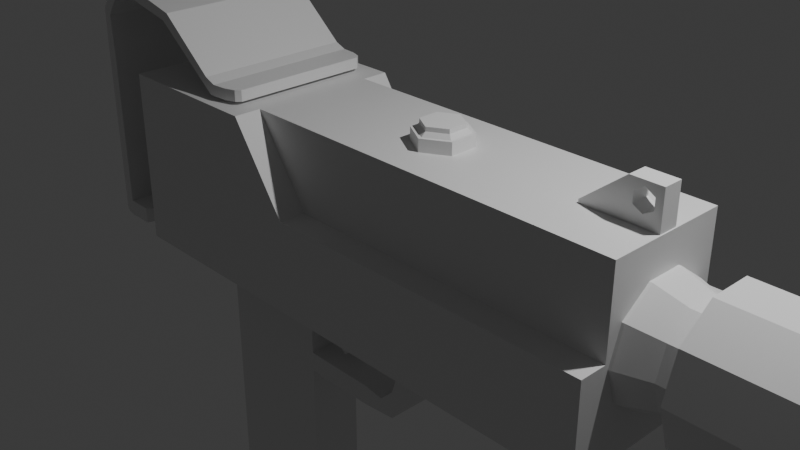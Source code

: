 # Source: pp.blend  (saved by Blender 4.4.32; exported with 4.5.12 LTS)
import bpy
from mathutils import Matrix  # noqa: F401  (used for matrix-valued properties, if any)

bpy.ops.wm.read_factory_settings(use_empty=True)
scene = bpy.context.scene
scene.name = 'Scene'

# ---- collections
col_collection = bpy.data.collections.new('Collection'); scene.collection.children.link(col_collection)

# ---- materials (node trees are filled in below, after node groups)
mat_material = bpy.data.materials.new('Material')
mat_material.alpha_threshold = 0.0
mat_material.roughness = 0.5
mat_material.line_color = (0.0, 0.0, 0.0, 1.0)

# ---- material node trees
mat_material.use_nodes = True; mat_material.node_tree.nodes.clear()
_N = mat_material.node_tree.nodes; _L = mat_material.node_tree.links
n0 = _N.new('ShaderNodeOutputMaterial'); n0.name = 'Material Output'; n0.location = (300, 300)
n1 = _N.new('ShaderNodeBsdfPrincipled'); n1.name = 'Principled BSDF'; n1.location = (10, 300)
n1.inputs[3].default_value = 1.45
_L.new(n1.outputs[0], n0.inputs[0])
n0.is_active_output = True

# ---- world
world_world = bpy.data.worlds.new('World'); scene.world = world_world
world_world.use_nodes = True; world_world.node_tree.nodes.clear()
_N = world_world.node_tree.nodes; _L = world_world.node_tree.links
n0 = _N.new('ShaderNodeOutputWorld'); n0.name = 'World Output'; n0.location = (300, 300)
n1 = _N.new('ShaderNodeBackground'); n1.name = 'Background'; n1.location = (10, 300)
n1.inputs[0].default_value = (0.05088, 0.05088, 0.05088, 1.0)
_L.new(n1.outputs[0], n0.inputs[0])
n0.is_active_output = True
world_world.color = (0.05088, 0.05088, 0.05088)
world_world.sun_shadow_jitter_overblur = 0.0

# ---- cameras
cam_camera = bpy.data.cameras.new('Camera')
cam_camera.clip_end = 100.0
cam_camera.ortho_scale = 7.314

# ---- lights
light_light = bpy.data.lights.new('Light', 'POINT')
light_light.energy = 1000.0
light_light.shadow_soft_size = 0.1

# ---- meshes
me_cube = bpy.data.meshes.new('Cube')
me_cube.from_pydata([(1.0, 1.0, -1.0), (1.0, -1.0, -1.0), (-1.0, 1.0, 1.0), (-1.0, 1.0, -1.0), (-1.0, -1.0, 1.0), (-1.0, -1.0, -1.0), (-0.4141, 1.0, 1.0), (1.0, 1.0, 0.06407), (-0.2151, 1.0, 0.06407), (1.0, -1.0, 0.05728), (-0.4234, -1.0, 1.0), (-0.2122, -1.0, 0.05728), (-0.4141, 0.6942, 1.0), (1.0, 0.6942, 1.0), (1.0, 0.6942, 0.06407), (-0.2151, 0.6942, 0.06407), (1.0, -0.6942, 1.0), (1.0, -0.6942, 0.05728), (-0.4234, -0.6942, 1.0), (-0.2122, -0.6942, 0.05728), (0.7341, -0.1081, 0.9135), (0.7341, 0.1081, 0.9135), (0.9962, -0.1081, 0.9135), (0.9962, -0.1081, 1.415), (0.9962, 0.1081, 0.9135), (0.9962, 0.1081, 1.415), (0.8852, -0.1081, 1.415), (0.7341, -0.1081, 1.037), (0.7341, 0.1081, 1.037), (0.8852, 0.1081, 1.415), (0.9041, 0.1081, 1.299), (0.9373, 0.1081, 1.359), (0.9462, 0.1081, 1.343), (0.9041, 0.1081, 1.179), (0.9373, 0.1081, 1.119), (0.9706, 0.1081, 1.299), (0.9706, 0.1081, 1.179), (0.9041, -0.1081, 1.179), (0.9373, -0.1081, 1.119), (0.9706, -0.1081, 1.299), (0.9706, -0.1081, 1.179), (0.9041, -0.1081, 1.299), (0.9373, -0.1081, 1.359), (0.9462, -0.1081, 1.343), (-1.0, 0.7574, -1.0), (-1.0, -0.7334, -1.0), (-1.0, 0.7574, -0.8408), (-1.0, -0.7334, -0.8408), (-1.107, 0.7574, -1.0), (-1.107, -0.7334, -1.0), (-1.107, 0.7574, -0.8408), (-1.107, -0.7334, -0.8408), (-1.13, 0.8974, -1.015), (-1.13, -0.8734, -1.015), (-1.13, 0.8974, -0.8262), (-1.13, -0.8734, -0.8262), (-1.227, 0.8974, -1.015), (-1.227, -0.8734, -1.015), (-1.227, 0.8974, -0.8262), (-1.227, -0.8734, -0.8262), (-1.267, 0.8974, -0.8262), (-1.267, -0.8734, -0.8262), (-1.227, 0.8974, 1.117), (-1.227, -0.8734, 1.117), (-1.267, 0.8974, 1.117), (-1.267, -0.8734, 1.117), (-1.232, 0.8974, 1.486), (-1.232, -0.8734, 1.486), (-1.263, 0.8974, 1.562), (-1.263, -0.8734, 1.562), (-1.183, 0.8974, 1.701), (-1.183, -0.8734, 1.701), (-1.195, 0.8974, 1.819), (-1.195, -0.8734, 1.819), (-1.097, 0.8974, 1.799), (-1.097, -0.8734, 1.799), (-1.089, 0.8974, 1.921), (-1.089, -0.8734, 1.921), (-0.8694, 0.8974, 1.657), (-0.8694, -0.8734, 1.657), (-0.8444, 0.8974, 1.754), (-0.8444, -0.8734, 1.754), (-0.6147, 0.8974, 1.038), (-0.6147, -0.8734, 1.038), (-1.227, 0.8974, -1.015), (-1.267, 0.8974, -0.9457), (-1.256, 0.8974, -0.9944), (-1.267, -0.8734, -0.9457), (-1.227, -0.8734, -1.015), (-1.256, -0.8734, -0.9944), (-0.5935, 0.8974, 1.039), (-0.4866, 0.7906, 1.042), (-0.5401, 0.8831, 1.04), (-0.501, 0.844, 1.041), (-0.4866, -0.7666, 1.042), (-0.5935, -0.8734, 1.039), (-0.501, -0.82, 1.041), (-0.5401, -0.8591, 1.04), (-0.487, 0.7906, 1.166), (-0.5938, 0.8974, 1.164), (-0.5013, 0.844, 1.166), (-0.5404, 0.8831, 1.165), (-0.5938, -0.8734, 1.164), (-0.487, -0.7666, 1.166), (-0.5404, -0.8591, 1.165), (-0.5013, -0.82, 1.166), (-0.6353, 0.8974, 1.215), (-0.5938, 0.8974, 1.164), (-0.6149, 0.8974, 1.107), (-0.5938, -0.8734, 1.164), (-0.6353, -0.8734, 1.215), (-0.6149, -0.8734, 1.107)], [], [(11, 10, 4, 5, 1, 9), (5, 4, 2, 3, 44, 46, 47, 45), (3, 0, 1, 5, 45, 44), (8, 7, 0, 3, 2, 6), (12, 6, 2, 4, 10, 18, 16, 13), (10, 11, 19, 18), (14, 15, 12, 13), (18, 19, 17, 16), (8, 6, 12, 15), (11, 9, 17, 19), (7, 8, 15, 14), (17, 9, 1, 0, 7, 14, 13, 16), (25, 29, 26, 23), (24, 25, 23, 22), (20, 27, 28, 21), (21, 24, 22, 20), (31, 29, 25, 32), (32, 25, 24, 21, 28, 29, 31, 30, 33, 34, 36, 35), (26, 29, 28, 27), (43, 23, 26, 42), (42, 26, 27, 20, 22, 23, 43, 39, 40, 38, 37, 41), (32, 35, 39, 43, 42, 31), (39, 35, 36, 40), (40, 36, 34, 38), (34, 33, 37, 38), (33, 30, 41, 37), (30, 31, 42, 41), (51, 50, 54, 55), (47, 46, 50, 51), (44, 45, 49, 48), (45, 47, 51, 49), (46, 44, 48, 50), (53, 55, 59, 57), (48, 49, 53, 52), (49, 51, 55, 53), (50, 48, 52, 54), (60, 61, 65, 64), (54, 52, 56, 58), (55, 54, 58, 59), (52, 53, 57, 56), (58, 56, 84, 86, 85, 60), (87, 61, 60, 85), (57, 59, 61, 87, 89, 88), (65, 63, 67, 69), (59, 58, 62, 63), (61, 59, 63, 65), (58, 60, 64, 62), (66, 68, 72, 70), (64, 65, 69, 68), (62, 64, 68, 66), (63, 62, 66, 67), (71, 70, 74, 75), (67, 66, 70, 71), (69, 67, 71, 73), (68, 69, 73, 72), (77, 75, 79, 81), (73, 71, 75, 77), (72, 73, 77, 76), (70, 72, 76, 74), (109, 111, 83, 95, 102), (76, 77, 81, 80), (74, 76, 80, 78), (75, 74, 78, 79), (78, 80, 106, 108, 82), (79, 78, 82, 83), (82, 108, 107, 99, 90), (107, 109, 102, 104, 105, 103, 98, 100, 101, 99), (81, 79, 83, 111, 110), (94, 91, 98, 103), (84, 88, 89, 86), (86, 89, 87, 85), (56, 57, 88, 84), (90, 99, 101, 92), (92, 101, 100, 93), (93, 100, 98, 91), (102, 95, 97, 104), (104, 97, 96, 105), (105, 96, 94, 103), (83, 82, 90, 92, 93, 91, 94, 96, 97, 95), (106, 107, 108), (109, 110, 111), (106, 110, 109, 107), (80, 81, 110, 106)])
_uv = me_cube.uv_layers.new(name='UVMap')
_uv.uv.foreach_set('vector', [0.5072, 0.9015, 0.625, 0.9279, 0.625, 1.0, 0.375, 1.0, 0.375, 0.75, 0.5072, 0.75, 0.375, 0.0, 0.625, 0.0, 0.625, 0.25, 0.375, 0.25, 0.375, 0.2197, 0.3949, 0.2197, 0.3949, 0.03333, 0.375, 0.03333, 0.125, 0.5, 0.375, 0.5, 0.375, 0.75, 0.125, 0.75, 0.125, 0.7167, 0.125, 0.5303, 0.508, 0.3481, 0.508, 0.5, 0.375, 0.5, 0.375, 0.25, 0.625, 0.25, 0.625, 0.3232, 0.625, 0.3232, 0.625, 0.3232, 0.625, 0.25, 0.625, 0.0, 0.625, 0.9279, 0.625, 0.9279, 0.625, 0.75, 0.625, 0.5, 0.625, 0.9279, 0.5072, 0.9015, 0.5072, 0.9015, 0.625, 0.9279, 0.508, 0.5, 0.508, 0.3481, 0.625, 0.3232, 0.625, 0.5, 0.625, 0.9279, 0.5072, 0.9015, 0.5072, 0.75, 0.625, 0.75, 0.508, 0.3481, 0.625, 0.3232, 0.625, 0.3232, 0.508, 0.3481, 0.5072, 0.9015, 0.5072, 0.75, 0.5072, 0.75, 0.5072, 0.9015, 0.508, 0.5, 0.508, 0.3481, 0.508, 0.3481, 0.508, 0.5, 0.5072, 0.75, 0.5072, 0.75, 0.375, 0.75, 0.375, 0.5, 0.508, 0.5, 0.508, 0.5, 0.625, 0.5, 0.625, 0.75, 0.625, 0.5, 0.7309, 0.5, 0.7309, 0.75, 0.625, 0.75, 0.375, 0.5, 0.625, 0.5, 0.625, 0.75, 0.375, 0.75, 0.375, 0.0, 0.5496, 0.0, 0.5496, 0.25, 0.375, 0.25, 0.125, 0.5, 0.375, 0.5, 0.375, 0.75, 0.125, 0.75, 0.6023, 0.4439, 0.625, 0.3941, 0.625, 0.5, 0.5948, 0.4523, 0.5948, 0.4523, 0.625, 0.5, 0.375, 0.5, 0.375, 0.25, 0.5496, 0.25, 0.625, 0.3941, 0.6023, 0.4439, 0.5837, 0.4122, 0.5319, 0.4122, 0.4924, 0.4439, 0.5135, 0.4756, 0.5714, 0.4756, 0.625, 0.0, 0.625, 0.25, 0.5496, 0.25, 0.5496, 0.0, 0.5948, 0.7977, 0.625, 0.75, 0.625, 0.8559, 0.6023, 0.8061, 0.6023, 0.8061, 0.625, 0.8559, 0.5496, 1.0, 0.375, 1.0, 0.375, 0.75, 0.625, 0.75, 0.5948, 0.7977, 0.5714, 0.7744, 0.5135, 0.7744, 0.4924, 0.8061, 0.5319, 0.8378, 0.5837, 0.8378, 0.9558, 0.7215, 0.8333, 0.7215, 0.8333, 0.7785, 0.9558, 0.7785, 1.0, 0.7785, 1.0, 0.7215, 0.8333, 0.7785, 0.8333, 0.7215, 0.6667, 0.7215, 0.6667, 0.7785, 0.6667, 0.7785, 0.6667, 0.7215, 0.5, 0.7215, 0.5, 0.7785, 0.5, 0.7215, 0.3333, 0.7215, 0.3333, 0.7785, 0.5, 0.7785, 0.3333, 0.7215, 0.1667, 0.7215, 0.1667, 0.7785, 0.3333, 0.7785, 0.1667, 0.7215, -8.941e-08, 0.7215, -8.941e-08, 0.7785, 0.1667, 0.7785, 0.3949, 0.03333, 0.3949, 0.2197, 0.3949, 0.2197, 0.3949, 0.03333, 0.3949, 0.03333, 0.3949, 0.2197, 0.3949, 0.2197, 0.3949, 0.03333, 0.125, 0.5303, 0.125, 0.7167, 0.125, 0.7167, 0.125, 0.5303, 0.375, 0.03333, 0.3949, 0.03333, 0.3949, 0.03333, 0.375, 0.03333, 0.3949, 0.2197, 0.375, 0.2197, 0.375, 0.2197, 0.3949, 0.2197, 0.375, 0.03333, 0.3949, 0.03333, 0.3949, 0.03333, 0.375, 0.03333, 0.125, 0.5303, 0.125, 0.7167, 0.125, 0.7167, 0.125, 0.5303, 0.375, 0.03333, 0.3949, 0.03333, 0.3949, 0.03333, 0.375, 0.03333, 0.3949, 0.2197, 0.375, 0.2197, 0.375, 0.2197, 0.3949, 0.2197, 0.3949, 0.2197, 0.3949, 0.03333, 0.3949, 0.03333, 0.3949, 0.2197, 0.3949, 0.2197, 0.375, 0.2197, 0.375, 0.2197, 0.3949, 0.2197, 0.3949, 0.03333, 0.3949, 0.2197, 0.3949, 0.2197, 0.3949, 0.03333, 0.125, 0.5303, 0.125, 0.7167, 0.125, 0.7167, 0.125, 0.5303, 0.3949, 0.2197, 0.375, 0.2197, 0.375, 0.2197, 0.3771, 0.2197, 0.3823, 0.2197, 0.3949, 0.2197, 0.3823, 0.03333, 0.3949, 0.03333, 0.3949, 0.2197, 0.3823, 0.2197, 0.375, 0.03333, 0.3949, 0.03333, 0.3949, 0.03333, 0.3823, 0.03333, 0.3771, 0.03333, 0.375, 0.03333, 0.3949, 0.03333, 0.3949, 0.03333, 0.3949, 0.03333, 0.3949, 0.03333, 0.3949, 0.03333, 0.3949, 0.2197, 0.3949, 0.2197, 0.3949, 0.03333, 0.3949, 0.03333, 0.3949, 0.03333, 0.3949, 0.03333, 0.3949, 0.03333, 0.3949, 0.2197, 0.3949, 0.2197, 0.3949, 0.2197, 0.3949, 0.2197, 0.3949, 0.2197, 0.3949, 0.2197, 0.3949, 0.2197, 0.3949, 0.2197, 0.3949, 0.2197, 0.3949, 0.03333, 0.3949, 0.03333, 0.3949, 0.2197, 0.3949, 0.2197, 0.3949, 0.2197, 0.3949, 0.2197, 0.3949, 0.2197, 0.3949, 0.03333, 0.3949, 0.2197, 0.3949, 0.2197, 0.3949, 0.03333, 0.3949, 0.03333, 0.3949, 0.2197, 0.3949, 0.2197, 0.3949, 0.03333, 0.3949, 0.03333, 0.3949, 0.2197, 0.3949, 0.2197, 0.3949, 0.03333, 0.3949, 0.03333, 0.3949, 0.03333, 0.3949, 0.03333, 0.3949, 0.03333, 0.3949, 0.2197, 0.3949, 0.03333, 0.3949, 0.03333, 0.3949, 0.2197, 0.3949, 0.03333, 0.3949, 0.03333, 0.3949, 0.03333, 0.3949, 0.03333, 0.3949, 0.03333, 0.3949, 0.03333, 0.3949, 0.03333, 0.3949, 0.03333, 0.3949, 0.2197, 0.3949, 0.03333, 0.3949, 0.03333, 0.3949, 0.2197, 0.3949, 0.2197, 0.3949, 0.2197, 0.3949, 0.2197, 0.3949, 0.2197, 0.3949, 0.03333, 0.3949, 0.03333, 0.3949, 0.03333, 0.3949, 0.03333, 0.3949, 0.03333, 0.3949, 0.2197, 0.3949, 0.03333, 0.3949, 0.03333, 0.3949, 0.2197, 0.3949, 0.2197, 0.3949, 0.2197, 0.3949, 0.2197, 0.3949, 0.2197, 0.3949, 0.03333, 0.3949, 0.2197, 0.3949, 0.2197, 0.3949, 0.03333, 0.3949, 0.2197, 0.3949, 0.2197, 0.3949, 0.2197, 0.3949, 0.2197, 0.3949, 0.2197, 0.3949, 0.03333, 0.3949, 0.2197, 0.3949, 0.2197, 0.3949, 0.03333, 0.3949, 0.2197, 0.3949, 0.2197, 0.3949, 0.2197, 0.3949, 0.2197, 0.3949, 0.2197, 0.3949, 0.2197, 0.3949, 0.03333, 0.3949, 0.03333, 0.3949, 0.03383, 0.3949, 0.03895, 0.3949, 0.04457, 0.3949, 0.2084, 0.3949, 0.2141, 0.3949, 0.2192, 0.3949, 0.2197, 0.3949, 0.03333, 0.3949, 0.03333, 0.3949, 0.03333, 0.3949, 0.03333, 0.3949, 0.03333, 0.3949, 0.04457, 0.3949, 0.2084, 0.3949, 0.2084, 0.3949, 0.04457, 0.125, 0.5303, 0.125, 0.7167, 0.125, 0.7167, 0.125, 0.5303, 0.375, 0.2197, 0.375, 0.03333, 0.3823, 0.03333, 0.3823, 0.2197, 0.125, 0.5303, 0.125, 0.7167, 0.125, 0.7167, 0.125, 0.5303, 0.3949, 0.2197, 0.3949, 0.2197, 0.3949, 0.2192, 0.3949, 0.2192, 0.3949, 0.2192, 0.3949, 0.2192, 0.3949, 0.2141, 0.3949, 0.2141, 0.3949, 0.2141, 0.3949, 0.2141, 0.3949, 0.2084, 0.3949, 0.2084, 0.3949, 0.03333, 0.3949, 0.03333, 0.3949, 0.03383, 0.3949, 0.03383, 0.3949, 0.03383, 0.3949, 0.03383, 0.3949, 0.03895, 0.3949, 0.03895, 0.3949, 0.03895, 0.3949, 0.03895, 0.3949, 0.04457, 0.3949, 0.04457, 0.3949, 0.03333, 0.3949, 0.2197, 0.3949, 0.2197, 0.3949, 0.2192, 0.3949, 0.2141, 0.3949, 0.2084, 0.3949, 0.04457, 0.3949, 0.03895, 0.3949, 0.03383, 0.3949, 0.03333, 0.3949, 0.2197, 0.3949, 0.2197, 0.3949, 0.2197, 0.3949, 0.03333, 0.3949, 0.03337, 0.3949, 0.03333, 0.3949, 0.2197, 0.3949, 0.03333, 0.3949, 0.03333, 0.3949, 0.2197, 0.3949, 0.2197, 0.3949, 0.03333, 0.3949, 0.03333, 0.3949, 0.2197])
me_cube.materials.append(mat_material)
me_cube.use_mirror_vertex_groups = False
me_cube.update()
me_cylinder_001 = bpy.data.meshes.new('Cylinder.001')
me_cylinder_001.from_pydata([(0.0, 1.193, -3.118), (-7.37e-08, 1.0, 3.38), (0.0, 1.193, -0.7319), (0.7011, 0.965, -3.118), (0.5878, 0.809, 3.38), (0.7011, 0.965, -0.7319), (1.134, 0.3686, -3.118), (0.9511, 0.309, 3.38), (1.134, 0.3686, -0.7319), (1.134, -0.3686, -3.118), (0.9511, -0.309, 3.38), (1.134, -0.3686, -0.7319), (0.7011, -0.965, -3.118), (0.7011, -0.965, -0.7319), (0.5878, -0.809, 3.38), (0.0, -1.193, -3.118), (0.0, -1.193, -0.7319), (-7.37e-08, -1.0, 3.38), (-0.7011, -0.965, -3.118), (-0.5878, -0.809, 3.38), (-0.7011, -0.965, -0.7319), (-1.134, -0.3686, -3.118), (-0.9511, -0.309, 3.38), (-1.134, -0.3686, -0.7319), (-1.134, 0.3686, -3.118), (-0.9511, 0.309, 3.38), (-1.134, 0.3686, -0.7319), (-0.7011, 0.965, -3.118), (-0.5878, 0.809, 3.38), (-0.7011, 0.965, -0.7319), (0.0, 1.0, 0.1421), (0.5878, 0.809, 0.1421), (0.9511, 0.309, 0.1421), (0.9511, -0.309, 0.1421), (0.5878, -0.809, 0.1421), (0.0, -1.0, 0.1421), (-0.5878, -0.809, 0.1421), (-0.9511, -0.309, 0.1421), (-0.9511, 0.309, 0.1421), (-0.5878, 0.809, 0.1421)], [], [(30, 1, 4, 31), (31, 4, 7, 32), (32, 7, 10, 33), (33, 10, 14, 34), (34, 14, 17, 35), (35, 17, 19, 36), (36, 19, 22, 37), (37, 22, 25, 38), (19, 17, 14, 10, 7, 4, 1, 28, 25, 22), (39, 28, 1, 30), (0, 2, 5, 3), (3, 5, 8, 6), (6, 8, 11, 9), (9, 11, 13, 12), (12, 13, 16, 15), (15, 16, 20, 18), (18, 20, 23, 21), (21, 23, 26, 24), (24, 26, 29, 27), (27, 29, 2, 0), (27, 0, 3, 6, 9, 12, 15, 18, 21, 24), (25, 28, 39, 38), (34, 35, 16, 13), (35, 36, 20, 16), (37, 23, 20, 36), (34, 13, 11, 33), (11, 8, 32, 33), (8, 5, 31, 32), (5, 2, 30, 31), (2, 29, 39, 30), (26, 38, 39, 29), (37, 38, 26, 23)])
_uv = me_cylinder_001.uv_layers.new(name='UVMap')
_uv.uv.foreach_set('vector', [1.0, 0.7855, 1.0, 1.0, 0.9, 1.0, 0.9, 0.7855, 0.9, 0.7855, 0.9, 1.0, 0.8, 1.0, 0.8, 0.7855, 0.8, 0.7855, 0.8, 1.0, 0.7, 1.0, 0.7, 0.7855, 0.7, 0.7855, 0.7, 1.0, 0.6, 1.0, 0.6, 0.7855, 0.6, 0.7855, 0.6, 1.0, 0.5, 1.0, 0.5, 0.7855, 0.5, 0.7855, 0.5, 1.0, 0.4, 1.0, 0.4, 0.7855, 0.4, 0.7855, 0.4, 1.0, 0.3, 1.0, 0.3, 0.7855, 0.3, 0.7855, 0.3, 1.0, 0.2, 1.0, 0.2, 0.7855, 0.1089, 0.05584, 0.25, 0.01, 0.3911, 0.05584, 0.4783, 0.1758, 0.4783, 0.3242, 0.3911, 0.4442, 0.25, 0.49, 0.1089, 0.4442, 0.02175, 0.3242, 0.02175, 0.1758, 0.1, 0.7855, 0.1, 1.0, -7.451e-08, 1.0, -7.451e-08, 0.7855, 1.0, 0.5, 1.0, 1.0, 0.9, 1.0, 0.9, 0.5, 0.9, 0.5, 0.9, 1.0, 0.8, 1.0, 0.8, 0.5, 0.8, 0.5, 0.8, 1.0, 0.7, 1.0, 0.7, 0.5, 0.7, 0.5, 0.7, 1.0, 0.6, 1.0, 0.6, 0.5, 0.6, 0.5, 0.6, 1.0, 0.5, 1.0, 0.5, 0.5, 0.5, 0.5, 0.5, 1.0, 0.4, 1.0, 0.4, 0.5, 0.4, 0.5, 0.4, 1.0, 0.3, 1.0, 0.3, 0.5, 0.3, 0.5, 0.3, 1.0, 0.2, 1.0, 0.2, 0.5, 0.2, 0.5, 0.2, 1.0, 0.1, 1.0, 0.1, 0.5, 0.1, 0.5, 0.1, 1.0, -7.451e-08, 1.0, -7.451e-08, 0.5, 0.6089, 0.4442, 0.75, 0.49, 0.8911, 0.4442, 0.9783, 0.3242, 0.9783, 0.1758, 0.8911, 0.05584, 0.75, 0.01, 0.6089, 0.05584, 0.5217, 0.1758, 0.5217, 0.3242, 0.2, 1.0, 0.1, 1.0, 0.1, 0.7855, 0.2, 0.7855, 0.6, 0.7855, 0.5, 0.7855, 0.5, 1.0, 0.6, 1.0, 0.5, 0.7855, 0.4, 0.7855, 0.4, 1.0, 0.5, 1.0, 0.3, 0.7855, 0.3, 1.0, 0.4, 1.0, 0.4, 0.7855, 0.6, 0.7855, 0.6, 1.0, 0.7, 1.0, 0.7, 0.7855, 0.7, 1.0, 0.8, 1.0, 0.8, 0.7855, 0.7, 0.7855, 0.8, 1.0, 0.9, 1.0, 0.9, 0.7855, 0.8, 0.7855, 0.9, 1.0, 1.0, 1.0, 1.0, 0.7855, 0.9, 0.7855, 1.0, 1.0, 0.1, 1.0, 0.1, 0.7855, 1.0, 0.7855, 0.2, 1.0, 0.2, 0.7855, 0.1, 0.7855, 0.1, 1.0, 0.3, 0.7855, 0.2, 0.7855, 0.2, 1.0, 0.3, 1.0])
me_cylinder_001.update()
me_cylinder_002 = bpy.data.meshes.new('Cylinder.002')
me_cylinder_002.from_pydata([(0.0, 1.0, -1.0), (0.0, 0.8482, 1.0), (0.5878, 0.809, -1.0), (0.4986, 0.6862, 1.0), (0.9511, 0.309, -1.0), (0.8067, 0.2621, 1.0), (0.9511, -0.309, -1.0), (0.8067, -0.2621, 1.0), (0.5878, -0.809, -1.0), (0.4986, -0.6862, 1.0), (0.0, -1.0, -1.0), (0.0, -0.8482, 1.0), (-0.5878, -0.809, -1.0), (-0.4986, -0.6862, 1.0), (-0.9511, -0.309, -1.0), (-0.8067, -0.2621, 1.0), (-0.9511, 0.309, -1.0), (-0.8067, 0.2621, 1.0), (-0.5878, 0.809, -1.0), (-0.4986, 0.6862, 1.0), (0.5878, 0.809, 1.0), (0.0, 1.0, 1.0), (0.9511, 0.309, 1.0), (0.9511, -0.309, 1.0), (0.5878, -0.809, 1.0), (0.0, -1.0, 1.0), (-0.5878, -0.809, 1.0), (-0.9511, -0.309, 1.0), (-0.9511, 0.309, 1.0), (-0.5878, 0.809, 1.0), (0.2603, 0.3583, 3.409), (2.11e-08, 0.4429, 3.409), (0.4212, 0.1369, 3.409), (0.4212, -0.1369, 3.409), (0.2603, -0.3583, 3.409), (2.11e-08, -0.4429, 3.409), (-0.2603, -0.3583, 3.409), (-0.4212, -0.1369, 3.409), (-0.4212, 0.1369, 3.409), (-0.2603, 0.3583, 3.409), (0.4986, 0.6862, 3.409), (2.11e-08, 0.8482, 3.409), (0.8067, 0.2621, 3.409), (0.8067, -0.2621, 3.409), (0.4986, -0.6862, 3.409), (2.11e-08, -0.8482, 3.409), (-0.4986, -0.6862, 3.409), (-0.8067, -0.2621, 3.409), (-0.8067, 0.2621, 3.409), (-0.4986, 0.6862, 3.409), (0.2603, 0.3583, 2.194), (2.11e-08, 0.4429, 2.194), (0.4212, 0.1369, 2.194), (0.4212, -0.1369, 2.194), (0.2603, -0.3583, 2.194), (2.11e-08, -0.4429, 2.194), (-0.2603, -0.3583, 2.194), (-0.4212, -0.1369, 2.194), (-0.4212, 0.1369, 2.194), (-0.2603, 0.3583, 2.194)], [], [(0, 21, 20, 2), (2, 20, 22, 4), (4, 22, 23, 6), (6, 23, 24, 8), (8, 24, 25, 10), (10, 25, 26, 12), (12, 26, 27, 14), (14, 27, 28, 16), (3, 1, 41, 40), (16, 28, 29, 18), (18, 29, 21, 0), (0, 2, 4, 6, 8, 10, 12, 14, 16, 18), (1, 3, 20, 21), (3, 5, 22, 20), (5, 7, 23, 22), (7, 9, 24, 23), (9, 11, 25, 24), (11, 13, 26, 25), (13, 15, 27, 26), (15, 17, 28, 27), (17, 19, 29, 28), (19, 1, 21, 29), (36, 35, 55, 56), (17, 15, 47, 48), (11, 9, 44, 45), (5, 3, 40, 42), (19, 17, 48, 49), (13, 11, 45, 46), (7, 5, 42, 43), (1, 19, 49, 41), (15, 13, 46, 47), (9, 7, 43, 44), (31, 30, 40, 41), (30, 32, 42, 40), (32, 33, 43, 42), (33, 34, 44, 43), (34, 35, 45, 44), (35, 36, 46, 45), (36, 37, 47, 46), (37, 38, 48, 47), (38, 39, 49, 48), (39, 31, 41, 49), (50, 51, 59, 58, 57, 56, 55, 54, 53, 52), (33, 32, 52, 53), (31, 39, 59, 51), (37, 36, 56, 57), (34, 33, 53, 54), (30, 31, 51, 50), (38, 37, 57, 58), (35, 34, 54, 55), (32, 30, 50, 52), (39, 38, 58, 59)])
_uv = me_cylinder_002.uv_layers.new(name='UVMap')
_uv.uv.foreach_set('vector', [1.0, 0.5, 1.0, 1.0, 0.9, 1.0, 0.9, 0.5, 0.9, 0.5, 0.9, 1.0, 0.8, 1.0, 0.8, 0.5, 0.8, 0.5, 0.8, 1.0, 0.7, 1.0, 0.7, 0.5, 0.7, 0.5, 0.7, 1.0, 0.6, 1.0, 0.6, 0.5, 0.6, 0.5, 0.6, 1.0, 0.5, 1.0, 0.5, 0.5, 0.5, 0.5, 0.5, 1.0, 0.4, 1.0, 0.4, 0.5, 0.4, 0.5, 0.4, 1.0, 0.3, 1.0, 0.3, 0.5, 0.3, 0.5, 0.3, 1.0, 0.2, 1.0, 0.2, 0.5, 0.3697, 0.4147, 0.25, 0.4536, 0.25, 0.4536, 0.3697, 0.4147, 0.2, 0.5, 0.2, 1.0, 0.1, 1.0, 0.1, 0.5, 0.1, 0.5, 0.1, 1.0, -7.451e-08, 1.0, -7.451e-08, 0.5, 0.75, 0.49, 0.8911, 0.4442, 0.9783, 0.3242, 0.9783, 0.1758, 0.8911, 0.05584, 0.75, 0.01, 0.6089, 0.05584, 0.5217, 0.1758, 0.5217, 0.3242, 0.6089, 0.4442, 0.25, 0.4536, 0.3697, 0.4147, 0.3911, 0.4442, 0.25, 0.49, 0.3697, 0.4147, 0.4436, 0.3129, 0.4783, 0.3242, 0.3911, 0.4442, 0.4436, 0.3129, 0.4436, 0.1871, 0.4783, 0.1758, 0.4783, 0.3242, 0.4436, 0.1871, 0.3697, 0.08531, 0.3911, 0.05584, 0.4783, 0.1758, 0.3697, 0.08531, 0.25, 0.04643, 0.25, 0.01, 0.3911, 0.05584, 0.25, 0.04643, 0.1303, 0.08531, 0.1089, 0.05584, 0.25, 0.01, 0.1303, 0.08531, 0.0564, 0.1871, 0.02175, 0.1758, 0.1089, 0.05584, 0.0564, 0.1871, 0.0564, 0.3129, 0.02175, 0.3242, 0.02175, 0.1758, 0.0564, 0.3129, 0.1303, 0.4147, 0.1089, 0.4442, 0.02175, 0.3242, 0.1303, 0.4147, 0.25, 0.4536, 0.25, 0.49, 0.1089, 0.4442, 0.1875, 0.164, 0.25, 0.1437, 0.25, 0.1437, 0.1875, 0.164, 0.0564, 0.3129, 0.0564, 0.1871, 0.0564, 0.1871, 0.0564, 0.3129, 0.25, 0.04643, 0.3697, 0.08531, 0.3697, 0.08531, 0.25, 0.04643, 0.4436, 0.3129, 0.3697, 0.4147, 0.3697, 0.4147, 0.4436, 0.3129, 0.1303, 0.4147, 0.0564, 0.3129, 0.0564, 0.3129, 0.1303, 0.4147, 0.1303, 0.08531, 0.25, 0.04643, 0.25, 0.04643, 0.1303, 0.08531, 0.4436, 0.1871, 0.4436, 0.3129, 0.4436, 0.3129, 0.4436, 0.1871, 0.25, 0.4536, 0.1303, 0.4147, 0.1303, 0.4147, 0.25, 0.4536, 0.0564, 0.1871, 0.1303, 0.08531, 0.1303, 0.08531, 0.0564, 0.1871, 0.3697, 0.08531, 0.4436, 0.1871, 0.4436, 0.1871, 0.3697, 0.08531, 0.25, 0.3563, 0.3125, 0.336, 0.3697, 0.4147, 0.25, 0.4536, 0.3125, 0.336, 0.3511, 0.2828, 0.4436, 0.3129, 0.3697, 0.4147, 0.3511, 0.2828, 0.3511, 0.2172, 0.4436, 0.1871, 0.4436, 0.3129, 0.3511, 0.2172, 0.3125, 0.164, 0.3697, 0.08531, 0.4436, 0.1871, 0.3125, 0.164, 0.25, 0.1437, 0.25, 0.04643, 0.3697, 0.08531, 0.25, 0.1437, 0.1875, 0.164, 0.1303, 0.08531, 0.25, 0.04643, 0.1875, 0.164, 0.1489, 0.2172, 0.0564, 0.1871, 0.1303, 0.08531, 0.1489, 0.2172, 0.1489, 0.2828, 0.0564, 0.3129, 0.0564, 0.1871, 0.1489, 0.2828, 0.1875, 0.336, 0.1303, 0.4147, 0.0564, 0.3129, 0.1875, 0.336, 0.25, 0.3563, 0.25, 0.4536, 0.1303, 0.4147, 0.3125, 0.336, 0.25, 0.3563, 0.1875, 0.336, 0.1489, 0.2828, 0.1489, 0.2172, 0.1875, 0.164, 0.25, 0.1437, 0.3125, 0.164, 0.3511, 0.2172, 0.3511, 0.2828, 0.3511, 0.2172, 0.3511, 0.2828, 0.3511, 0.2828, 0.3511, 0.2172, 0.25, 0.3563, 0.1875, 0.336, 0.1875, 0.336, 0.25, 0.3563, 0.1489, 0.2172, 0.1875, 0.164, 0.1875, 0.164, 0.1489, 0.2172, 0.3125, 0.164, 0.3511, 0.2172, 0.3511, 0.2172, 0.3125, 0.164, 0.3125, 0.336, 0.25, 0.3563, 0.25, 0.3563, 0.3125, 0.336, 0.1489, 0.2828, 0.1489, 0.2172, 0.1489, 0.2172, 0.1489, 0.2828, 0.25, 0.1437, 0.3125, 0.164, 0.3125, 0.164, 0.25, 0.1437, 0.3511, 0.2828, 0.3125, 0.336, 0.3125, 0.336, 0.3511, 0.2828, 0.1875, 0.336, 0.1489, 0.2828, 0.1489, 0.2828, 0.1875, 0.336])
me_cylinder_002.update()
me_cylinder_003 = bpy.data.meshes.new('Cylinder.003')
me_cylinder_003.from_pydata([(0.0, 0.32, -0.26), (0.2771, 0.16, -0.26), (0.2771, -0.16, -0.26), (0.0, -0.32, -0.26), (-0.2771, -0.16, -0.26), (-0.2771, 0.16, -0.26), (0.2771, 0.16, 0.26), (0.0, 0.32, 0.26), (0.2771, -0.16, 0.26), (0.0, -0.32, 0.26), (-0.2771, -0.16, 0.26), (-0.2771, 0.16, 0.26), (0.1998, 0.1154, 0.3523), (1.243e-09, 0.2307, 0.3523), (0.1998, -0.1154, 0.3523), (1.243e-09, -0.2307, 0.3523), (-0.1998, -0.1154, 0.3523), (-0.1998, 0.1154, 0.3523), (0.0, 0.2828, 0.26), (6.075e-10, 0.2307, 0.3051), (0.1998, 0.1154, 0.3051), (0.2449, 0.1414, 0.26), (0.1998, -0.1154, 0.3051), (0.2449, -0.1414, 0.26), (6.075e-10, -0.2307, 0.3051), (0.0, -0.2828, 0.26), (-0.1998, -0.1154, 0.3051), (-0.2449, -0.1414, 0.26), (-0.1998, 0.1154, 0.3051), (-0.2449, 0.1414, 0.26)], [], [(0, 7, 6, 1), (1, 6, 8, 2), (2, 8, 9, 3), (3, 9, 10, 4), (24, 22, 14, 15), (4, 10, 11, 5), (5, 11, 7, 0), (0, 1, 2, 3, 4, 5), (19, 28, 17, 13), (22, 20, 12, 14), (26, 24, 15, 16), (28, 26, 16, 17), (21, 23, 8, 6), (12, 13, 17, 16, 15, 14), (27, 29, 11, 10), (23, 25, 9, 8), (18, 21, 6, 7), (29, 18, 7, 11), (25, 27, 10, 9), (21, 18, 19, 20), (23, 21, 20, 22), (25, 23, 22, 24), (27, 25, 24, 26), (29, 27, 26, 28), (18, 29, 28, 19), (20, 19, 13, 12)])
_uv = me_cylinder_003.uv_layers.new(name='UVMap')
_uv.uv.foreach_set('vector', [1.0, 0.5, 1.0, 1.0, 0.8333, 1.0, 0.8333, 0.5, 0.8333, 0.5, 0.8333, 1.0, 0.6667, 1.0, 0.6667, 0.5, 0.6667, 0.5, 0.6667, 1.0, 0.5, 1.0, 0.5, 0.5, 0.5, 0.5, 0.5, 1.0, 0.3333, 1.0, 0.3333, 0.5, 0.25, 0.07694, 0.3999, 0.1635, 0.3999, 0.1635, 0.25, 0.07694, 0.3333, 0.5, 0.3333, 1.0, 0.1667, 1.0, 0.1667, 0.5, 0.1667, 0.5, 0.1667, 1.0, -8.941e-08, 1.0, -8.941e-08, 0.5, 0.75, 0.49, 0.9578, 0.37, 0.9578, 0.13, 0.75, 0.01, 0.5422, 0.13, 0.5422, 0.37, 0.25, 0.4231, 0.1001, 0.3365, 0.1001, 0.3365, 0.25, 0.4231, 0.3999, 0.1635, 0.3999, 0.3365, 0.3999, 0.3365, 0.3999, 0.1635, 0.1001, 0.1635, 0.25, 0.07694, 0.25, 0.07694, 0.1001, 0.1635, 0.1001, 0.3365, 0.1001, 0.1635, 0.1001, 0.1635, 0.1001, 0.3365, 0.4337, 0.3561, 0.4337, 0.1439, 0.4578, 0.13, 0.4578, 0.37, 0.3999, 0.3365, 0.25, 0.4231, 0.1001, 0.3365, 0.1001, 0.1635, 0.25, 0.07694, 0.3999, 0.1635, 0.06629, 0.1439, 0.06629, 0.3561, 0.04215, 0.37, 0.04215, 0.13, 0.4337, 0.1439, 0.25, 0.03787, 0.25, 0.01, 0.4578, 0.13, 0.25, 0.4621, 0.4337, 0.3561, 0.4578, 0.37, 0.25, 0.49, 0.06629, 0.3561, 0.25, 0.4621, 0.25, 0.49, 0.04215, 0.37, 0.25, 0.03787, 0.06629, 0.1439, 0.04215, 0.13, 0.25, 0.01, 0.4337, 0.3561, 0.25, 0.4621, 0.25, 0.4231, 0.3999, 0.3365, 0.4337, 0.1439, 0.4337, 0.3561, 0.3999, 0.3365, 0.3999, 0.1635, 0.25, 0.03787, 0.4337, 0.1439, 0.3999, 0.1635, 0.25, 0.07694, 0.06629, 0.1439, 0.25, 0.03787, 0.25, 0.07694, 0.1001, 0.1635, 0.06629, 0.3561, 0.06629, 0.1439, 0.1001, 0.1635, 0.1001, 0.3365, 0.25, 0.4621, 0.06629, 0.3561, 0.1001, 0.3365, 0.25, 0.4231, 0.3999, 0.3365, 0.25, 0.4231, 0.25, 0.4231, 0.3999, 0.3365])
me_cylinder_003.update()
me_cube_001 = bpy.data.meshes.new('Cube.001')
me_cube_001.from_pydata([(-0.4624, -0.4032, -0.56), (-0.56, -0.56, 0.56), (-0.4624, 0.4032, -0.56), (-0.56, 0.56, 0.56), (0.4624, -0.4032, -0.56), (0.56, -0.56, 0.56), (0.4624, 0.4032, -0.56), (0.56, 0.56, 0.56), (-0.56, 0.56, -0.56), (-0.56, -0.56, -0.56), (0.56, 0.56, -0.56), (0.56, -0.56, -0.56), (-0.4624, 0.4032, -0.6491), (-0.4624, -0.4032, -0.6491), (0.4624, 0.4032, -0.6491), (0.4624, -0.4032, -0.6491), (-0.529, 0.5598, -0.6773), (-0.529, -0.5598, -0.6773), (0.529, 0.5598, -0.6773), (0.529, -0.5598, -0.6773), (-0.529, 0.5598, -0.7884), (-0.529, -0.5598, -0.7884), (0.529, 0.5598, -0.7884), (0.529, -0.5598, -0.7884), (0.8027, -0.5598, -0.7884), (0.8027, 0.5598, -0.7884), (0.8027, -0.5598, -0.7721), (0.708, -0.5598, -0.6773), (0.79, -0.5598, -0.7247), (0.7553, -0.5598, -0.69), (0.708, 0.5598, -0.6773), (0.8027, 0.5598, -0.7721), (0.7553, 0.5598, -0.69), (0.79, 0.5598, -0.7247), (-0.56, -0.56, 0.07353), (-0.56, -0.56, 0.1472), (-0.56, 0.56, 0.1472), (-0.56, 0.56, 0.07353), (0.56, 0.56, 0.1472), (0.56, 0.56, 0.07353), (0.56, -0.56, 0.1472), (0.56, -0.56, 0.07353), (1.263, 0.56, 0.1472), (1.263, 0.56, 0.07353), (1.263, -0.56, 0.1472), (1.263, -0.56, 0.07353), (1.458, 0.56, 0.1356), (1.595, 0.56, 0.08511), (1.458, -0.56, 0.1356), (1.595, -0.56, 0.08511), (1.591, 0.56, 0.1853), (1.771, 0.56, 0.1632), (1.591, -0.56, 0.1853), (1.771, -0.56, 0.1632), (1.639, 0.56, 0.2397), (1.827, 0.56, 0.2388), (1.639, -0.56, 0.2397), (1.827, -0.56, 0.2388), (1.645, 0.56, 0.4458), (1.833, 0.56, 0.445), (1.645, -0.56, 0.4458), (1.833, -0.56, 0.445)], [], [(35, 1, 3, 36), (36, 3, 7, 38), (38, 7, 5, 40), (40, 5, 1, 35), (4, 0, 13, 15), (7, 3, 1, 5), (2, 0, 9, 8), (6, 2, 8, 10), (4, 6, 10, 11), (0, 4, 11, 9), (14, 15, 19, 18), (2, 6, 14, 12), (6, 4, 15, 14), (0, 2, 12, 13), (17, 16, 20, 21), (13, 12, 16, 17), (15, 13, 17, 19), (12, 14, 18, 16), (20, 22, 23, 21), (19, 17, 21, 23), (16, 18, 22, 20), (22, 18, 30, 32, 33, 31, 25), (19, 23, 24, 26, 28, 29, 27), (23, 22, 25, 24), (31, 26, 24, 25), (26, 31, 33, 28), (28, 33, 32, 29), (29, 32, 30, 27), (18, 19, 27, 30), (11, 41, 34, 9), (41, 40, 35, 34), (10, 39, 41, 11), (41, 39, 43, 45), (8, 37, 39, 10), (37, 36, 38, 39), (9, 34, 37, 8), (34, 35, 36, 37), (42, 44, 48, 46), (38, 40, 44, 42), (40, 41, 45, 44), (39, 38, 42, 43), (49, 47, 51, 53), (44, 45, 49, 48), (45, 43, 47, 49), (43, 42, 46, 47), (53, 51, 55, 57), (47, 46, 50, 51), (46, 48, 52, 50), (48, 49, 53, 52), (54, 56, 60, 58), (51, 50, 54, 55), (50, 52, 56, 54), (52, 53, 57, 56), (59, 58, 60, 61), (56, 57, 61, 60), (57, 55, 59, 61), (55, 54, 58, 59)])
_uv = me_cube_001.uv_layers.new(name='UVMap')
_uv.uv.foreach_set('vector', [0.5417, 0.0, 0.625, 0.0, 0.625, 0.25, 0.5417, 0.25, 0.5417, 0.25, 0.625, 0.25, 0.625, 0.5, 0.5417, 0.5, 0.5417, 0.5, 0.625, 0.5, 0.625, 0.75, 0.5417, 0.75, 0.5417, 0.75, 0.625, 0.75, 0.625, 1.0, 0.5417, 1.0, 0.3532, 0.7282, 0.1468, 0.7282, 0.1468, 0.7282, 0.3532, 0.7282, 0.625, 0.5, 0.875, 0.5, 0.875, 0.75, 0.625, 0.75, 0.1468, 0.5218, 0.1468, 0.7282, 0.125, 0.75, 0.125, 0.5, 0.3532, 0.5218, 0.1468, 0.5218, 0.125, 0.5, 0.375, 0.5, 0.3532, 0.7282, 0.3532, 0.5218, 0.375, 0.5, 0.375, 0.75, 0.1468, 0.7282, 0.3532, 0.7282, 0.375, 0.75, 0.125, 0.75, 0.3532, 0.5218, 0.3532, 0.7282, 0.3532, 0.7282, 0.3532, 0.5218, 0.1468, 0.5218, 0.3532, 0.5218, 0.3532, 0.5218, 0.1468, 0.5218, 0.3532, 0.5218, 0.3532, 0.7282, 0.3532, 0.7282, 0.3532, 0.5218, 0.1468, 0.7282, 0.1468, 0.5218, 0.1468, 0.5218, 0.1468, 0.7282, 0.1468, 0.7282, 0.1468, 0.5218, 0.1468, 0.5218, 0.1468, 0.7282, 0.1468, 0.7282, 0.1468, 0.5218, 0.1468, 0.5218, 0.1468, 0.7282, 0.3532, 0.7282, 0.1468, 0.7282, 0.1468, 0.7282, 0.3532, 0.7282, 0.1468, 0.5218, 0.3532, 0.5218, 0.3532, 0.5218, 0.1468, 0.5218, 0.1468, 0.5218, 0.3532, 0.5218, 0.3532, 0.7282, 0.1468, 0.7282, 0.3532, 0.7282, 0.1468, 0.7282, 0.1468, 0.7282, 0.3532, 0.7282, 0.1468, 0.5218, 0.3532, 0.5218, 0.3532, 0.5218, 0.1468, 0.5218, 0.3532, 0.5218, 0.3532, 0.5218, 0.3532, 0.5218, 0.3532, 0.5218, 0.3532, 0.5218, 0.3532, 0.5218, 0.3532, 0.5218, 0.3532, 0.7282, 0.3532, 0.7282, 0.3532, 0.7282, 0.3532, 0.7282, 0.3532, 0.7282, 0.3532, 0.7282, 0.3532, 0.7282, 0.3532, 0.7282, 0.3532, 0.5218, 0.3532, 0.5218, 0.3532, 0.7282, 0.3532, 0.5218, 0.3532, 0.7282, 0.3532, 0.7282, 0.3532, 0.5218, 0.3532, 0.7282, 0.3532, 0.5218, 0.3532, 0.5218, 0.3532, 0.7282, 0.3532, 0.7282, 0.3532, 0.5218, 0.3532, 0.5218, 0.3532, 0.7282, 0.3532, 0.7282, 0.3532, 0.5218, 0.3532, 0.5218, 0.3532, 0.7282, 0.3532, 0.5218, 0.3532, 0.7282, 0.3532, 0.7282, 0.3532, 0.5218, 0.375, 0.75, 0.4583, 0.75, 0.4583, 1.0, 0.375, 1.0, 0.4583, 0.75, 0.5417, 0.75, 0.5417, 1.0, 0.4583, 1.0, 0.375, 0.5, 0.4583, 0.5, 0.4583, 0.75, 0.375, 0.75, 0.4583, 0.75, 0.4583, 0.5, 0.4583, 0.5, 0.4583, 0.75, 0.375, 0.25, 0.4583, 0.25, 0.4583, 0.5, 0.375, 0.5, 0.4583, 0.25, 0.5417, 0.25, 0.5417, 0.5, 0.4583, 0.5, 0.375, 0.0, 0.4583, 0.0, 0.4583, 0.25, 0.375, 0.25, 0.4583, 0.0, 0.5417, 0.0, 0.5417, 0.25, 0.4583, 0.25, 0.5417, 0.5, 0.5417, 0.75, 0.5417, 0.75, 0.5417, 0.5, 0.5417, 0.5, 0.5417, 0.75, 0.5417, 0.75, 0.5417, 0.5, 0.5417, 0.75, 0.4583, 0.75, 0.4583, 0.75, 0.5417, 0.75, 0.4583, 0.5, 0.5417, 0.5, 0.5417, 0.5, 0.4583, 0.5, 0.4583, 0.75, 0.4583, 0.5, 0.4583, 0.5, 0.4583, 0.75, 0.5417, 0.75, 0.4583, 0.75, 0.4583, 0.75, 0.5417, 0.75, 0.4583, 0.75, 0.4583, 0.5, 0.4583, 0.5, 0.4583, 0.75, 0.4583, 0.5, 0.5417, 0.5, 0.5417, 0.5, 0.4583, 0.5, 0.4583, 0.75, 0.4583, 0.5, 0.4583, 0.5, 0.4583, 0.75, 0.4583, 0.5, 0.5417, 0.5, 0.5417, 0.5, 0.4583, 0.5, 0.5417, 0.5, 0.5417, 0.75, 0.5417, 0.75, 0.5417, 0.5, 0.5417, 0.75, 0.4583, 0.75, 0.4583, 0.75, 0.5417, 0.75, 0.5417, 0.5, 0.5417, 0.75, 0.5417, 0.75, 0.5417, 0.5, 0.4583, 0.5, 0.5417, 0.5, 0.5417, 0.5, 0.4583, 0.5, 0.5417, 0.5, 0.5417, 0.75, 0.5417, 0.75, 0.5417, 0.5, 0.5417, 0.75, 0.4583, 0.75, 0.4583, 0.75, 0.5417, 0.75, 0.4583, 0.5, 0.5417, 0.5, 0.5417, 0.75, 0.4583, 0.75, 0.5417, 0.75, 0.4583, 0.75, 0.4583, 0.75, 0.5417, 0.75, 0.4583, 0.75, 0.4583, 0.5, 0.4583, 0.5, 0.4583, 0.75, 0.4583, 0.5, 0.5417, 0.5, 0.5417, 0.5, 0.4583, 0.5])
me_cube_001.update()
me_cube_002 = bpy.data.meshes.new('Cube.002')
me_cube_002.from_pydata([(-0.56, -0.56, -0.56), (-0.56, -0.56, 0.56), (-0.56, 0.56, -0.56), (-0.56, 0.56, 0.56), (0.56, -0.56, -0.56), (0.56, -0.56, 0.56), (0.56, 0.56, -0.56), (0.56, 0.56, 0.56), (-0.5394, 0.56, -0.6909), (-0.5394, -0.56, -0.6909), (0.5394, 0.56, -0.6501), (0.5394, -0.56, -0.6501), (-0.2106, 0.56, -0.8413), (-0.2106, -0.56, -0.8413), (0.7577, 0.56, -0.7651), (0.7577, -0.56, -0.7651), (0.7294, 0.5773, -1.036), (0.6588, -0.5389, -1.061), (1.559, 0.5389, -0.9347), (1.489, -0.5773, -0.9599), (1.167, 0.5888, -1.101), (1.096, -0.5274, -1.126), (1.996, 0.5503, -1.0), (1.926, -0.5659, -1.025)], [], [(0, 1, 3, 2), (2, 3, 7, 6), (6, 7, 5, 4), (4, 5, 1, 0), (6, 4, 11, 10), (7, 3, 1, 5), (10, 11, 15, 14), (4, 0, 9, 11), (2, 6, 10, 8), (0, 2, 8, 9), (15, 13, 17, 19), (9, 8, 12, 13), (11, 9, 13, 15), (8, 10, 14, 12), (16, 18, 22, 20), (12, 14, 18, 16), (14, 15, 19, 18), (13, 12, 16, 17), (20, 22, 23, 21), (18, 19, 23, 22), (17, 16, 20, 21), (19, 17, 21, 23)])
_uv = me_cube_002.uv_layers.new(name='UVMap')
_uv.uv.foreach_set('vector', [0.375, 0.0, 0.625, 0.0, 0.625, 0.25, 0.375, 0.25, 0.375, 0.25, 0.625, 0.25, 0.625, 0.5, 0.375, 0.5, 0.375, 0.5, 0.625, 0.5, 0.625, 0.75, 0.375, 0.75, 0.375, 0.75, 0.625, 0.75, 0.625, 1.0, 0.375, 1.0, 0.375, 0.5, 0.375, 0.75, 0.375, 0.75, 0.375, 0.5, 0.625, 0.5, 0.875, 0.5, 0.875, 0.75, 0.625, 0.75, 0.375, 0.5, 0.375, 0.75, 0.375, 0.75, 0.375, 0.5, 0.375, 0.75, 0.375, 1.0, 0.375, 1.0, 0.375, 0.75, 0.375, 0.25, 0.375, 0.5, 0.375, 0.5, 0.375, 0.25, 0.375, 0.0, 0.375, 0.25, 0.375, 0.25, 0.375, 0.0, 0.375, 0.75, 0.375, 1.0, 0.375, 1.0, 0.375, 0.75, 0.375, 0.0, 0.375, 0.25, 0.375, 0.25, 0.375, 0.0, 0.375, 0.75, 0.375, 1.0, 0.375, 1.0, 0.375, 0.75, 0.375, 0.25, 0.375, 0.5, 0.375, 0.5, 0.375, 0.25, 0.375, 0.25, 0.375, 0.5, 0.375, 0.5, 0.375, 0.25, 0.375, 0.25, 0.375, 0.5, 0.375, 0.5, 0.375, 0.25, 0.375, 0.5, 0.375, 0.75, 0.375, 0.75, 0.375, 0.5, 0.375, 0.0, 0.375, 0.25, 0.375, 0.25, 0.375, 0.0, 0.125, 0.5, 0.375, 0.5, 0.375, 0.75, 0.125, 0.75, 0.375, 0.5, 0.375, 0.75, 0.375, 0.75, 0.375, 0.5, 0.375, 0.0, 0.375, 0.25, 0.375, 0.25, 0.375, 0.0, 0.375, 0.75, 0.375, 1.0, 0.375, 1.0, 0.375, 0.75])
me_cube_002.update()

# ---- objects
ob_cube = bpy.data.objects.new('Cube', me_cube)
ob_light = bpy.data.objects.new('Light', light_light)
ob_camera = bpy.data.objects.new('Camera', cam_camera)
ob_cylinder_001 = bpy.data.objects.new('Cylinder.001', me_cylinder_001)
ob_cylinder = bpy.data.objects.new('Cylinder', me_cylinder_002)
ob_cylinder_002 = bpy.data.objects.new('Cylinder.002', me_cylinder_003)
ob_cube_001 = bpy.data.objects.new('Cube.001', me_cube_001)
ob_cube_002 = bpy.data.objects.new('Cube.002', me_cube_002)

# ---- transforms, parenting, visibility, modifiers, constraints
ob_cube.location = (0.0, 0.0, 0.0)
ob_cube.scale = (3.116, 1.0, 1.0)
ob_cube.lock_rotations_4d = False
ob_cube.empty_display_type = 'ARROWS'
ob_cube.lineart.crease_threshold = 0.0
ob_light.location = (4.076, 1.005, 5.904)
ob_light.rotation_euler = (0.6503, 0.05522, 1.866)
ob_light.lock_rotations_4d = False
ob_light.empty_display_type = 'ARROWS'
ob_light.color = (0.0, 0.0, 0.0, 0.0)
ob_light.lineart.crease_threshold = 0.0
ob_camera.location = (7.359, -6.926, 4.958)
ob_camera.rotation_euler = (1.109, 0.0, 0.8149)
ob_camera.lock_rotations_4d = False
ob_camera.empty_display_type = 'ARROWS'
ob_camera.color = (0.0, 0.0, 0.0, 0.0)
ob_camera.display_type = 'WIRE'
ob_camera.lineart.crease_threshold = 0.0
ob_cylinder_001.location = (3.432, 0.0, 0.0)
ob_cylinder_001.rotation_euler = (0.0, 1.571, 0.0)
ob_cylinder_001.scale = (0.5512, 0.5512, 0.3904)
ob_cylinder.location = (4.483, 0.0, 0.0)
ob_cylinder.rotation_euler = (0.0, 1.571, 0.0)
ob_cylinder.scale = (0.783, 0.783, 0.783)
ob_cylinder_002.location = (0.5958, 0.0, 0.8775)
ob_cube_001.location = (-1.817, 0.0, -2.472)
ob_cube_001.scale = (1.279, 0.5625, 3.276)
ob_cube_002.location = (-0.873, 0.0, -0.781)
ob_cube_002.scale = (0.1354, 0.2905, 1.0)

# ---- collection membership
col_collection.objects.link(ob_cube)
col_collection.objects.link(ob_light)
col_collection.objects.link(ob_camera)
col_collection.objects.link(ob_cylinder_001)
col_collection.objects.link(ob_cylinder)
col_collection.objects.link(ob_cylinder_002)
col_collection.objects.link(ob_cube_001)
col_collection.objects.link(ob_cube_002)

# ---- scene / render settings (as saved in the file)
scene.camera = ob_camera
scene.frame_start = 1; scene.frame_end = 250; scene.frame_set(1)
scene.render.engine = 'BLENDER_EEVEE_NEXT'
bpy.context.view_layer.update()
